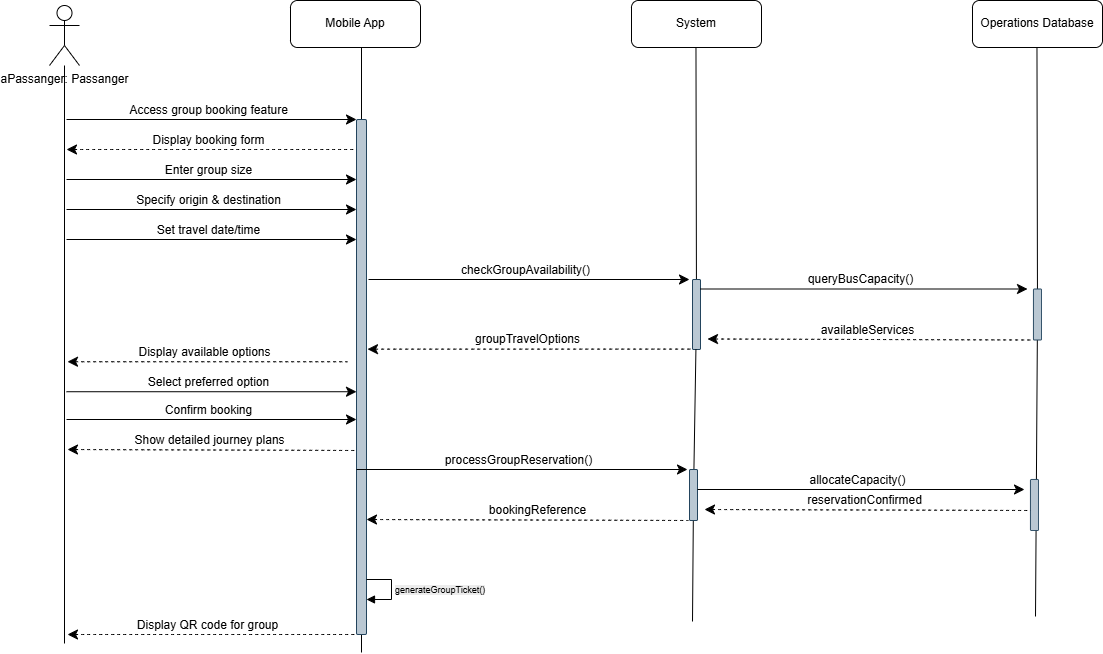

The diagram above was exported from draw.io. Its source (the exported page's mxGraphModel, read from the mxfile embedded in the PNG):
<mxGraphModel dx="1533" dy="2100" grid="1" gridSize="10" guides="1" tooltips="1" connect="1" arrows="1" fold="1" page="1" pageScale="1" pageWidth="850" pageHeight="1100" background="#ffffff" math="0" shadow="0">
  <root>
    <mxCell id="0" />
    <mxCell id="1" parent="0" />
    <mxCell id="_3KKCrV8luH_R-fqUc-a-1" style="edgeStyle=none;curved=1;rounded=0;orthogonalLoop=1;jettySize=auto;html=1;fontSize=12;startSize=8;endSize=8;endArrow=none;startFill=0;" parent="1" source="_3KKCrV8luH_R-fqUc-a-2" edge="1">
      <mxGeometry relative="1" as="geometry">
        <mxPoint x="-123" y="524" as="targetPoint" />
      </mxGeometry>
    </mxCell>
    <mxCell id="_3KKCrV8luH_R-fqUc-a-2" value="aPassanger: Passanger" style="shape=umlActor;verticalLabelPosition=bottom;verticalAlign=top;html=1;outlineConnect=0;" parent="1" vertex="1">
      <mxGeometry x="-138" y="-114" width="30" height="60" as="geometry" />
    </mxCell>
    <mxCell id="_3KKCrV8luH_R-fqUc-a-3" value="Mobile App" style="rounded=1;whiteSpace=wrap;html=1;" parent="1" vertex="1">
      <mxGeometry x="103" y="-119" width="130" height="47" as="geometry" />
    </mxCell>
    <mxCell id="_3KKCrV8luH_R-fqUc-a-4" value="System" style="rounded=1;whiteSpace=wrap;html=1;" parent="1" vertex="1">
      <mxGeometry x="444" y="-119" width="130" height="47" as="geometry" />
    </mxCell>
    <mxCell id="_3KKCrV8luH_R-fqUc-a-5" value="Operations Database" style="rounded=1;whiteSpace=wrap;html=1;" parent="1" vertex="1">
      <mxGeometry x="785" y="-119" width="130" height="47" as="geometry" />
    </mxCell>
    <mxCell id="_3KKCrV8luH_R-fqUc-a-6" style="edgeStyle=none;curved=1;rounded=0;orthogonalLoop=1;jettySize=auto;html=1;fontSize=12;startSize=8;endSize=8;endArrow=none;startFill=0;" parent="1" source="_3KKCrV8luH_R-fqUc-a-10" edge="1">
      <mxGeometry relative="1" as="geometry">
        <mxPoint x="174" y="533" as="targetPoint" />
        <mxPoint x="174" y="-72" as="sourcePoint" />
      </mxGeometry>
    </mxCell>
    <mxCell id="_3KKCrV8luH_R-fqUc-a-7" style="edgeStyle=none;curved=1;rounded=0;orthogonalLoop=1;jettySize=auto;html=1;fontSize=12;startSize=8;endSize=8;endArrow=none;startFill=0;" parent="1" source="_3KKCrV8luH_R-fqUc-a-32" edge="1">
      <mxGeometry relative="1" as="geometry">
        <mxPoint x="505" y="502" as="targetPoint" />
        <mxPoint x="508.47" y="-72" as="sourcePoint" />
      </mxGeometry>
    </mxCell>
    <mxCell id="_3KKCrV8luH_R-fqUc-a-8" style="edgeStyle=none;curved=1;rounded=0;orthogonalLoop=1;jettySize=auto;html=1;fontSize=12;startSize=8;endSize=8;endArrow=none;startFill=0;" parent="1" source="_3KKCrV8luH_R-fqUc-a-22" edge="1">
      <mxGeometry relative="1" as="geometry">
        <mxPoint x="848" y="497" as="targetPoint" />
        <mxPoint x="849.47" y="-72" as="sourcePoint" />
      </mxGeometry>
    </mxCell>
    <mxCell id="_3KKCrV8luH_R-fqUc-a-9" value="" style="edgeStyle=none;curved=1;rounded=0;orthogonalLoop=1;jettySize=auto;html=1;fontSize=12;startSize=8;endSize=8;endArrow=none;startFill=0;" parent="1" target="_3KKCrV8luH_R-fqUc-a-10" edge="1">
      <mxGeometry relative="1" as="geometry">
        <mxPoint x="174" y="370" as="targetPoint" />
        <mxPoint x="174" y="-72" as="sourcePoint" />
      </mxGeometry>
    </mxCell>
    <mxCell id="_3KKCrV8luH_R-fqUc-a-10" value="" style="rounded=1;whiteSpace=wrap;html=1;fillColor=#bac8d3;strokeColor=#23445d;" parent="1" vertex="1">
      <mxGeometry x="169" width="10" height="515" as="geometry" />
    </mxCell>
    <mxCell id="_3KKCrV8luH_R-fqUc-a-11" value="" style="endArrow=classic;html=1;rounded=0;fontSize=12;startSize=8;endSize=8;curved=1;" parent="1" edge="1">
      <mxGeometry width="50" height="50" relative="1" as="geometry">
        <mxPoint x="-121" as="sourcePoint" />
        <mxPoint x="169" as="targetPoint" />
      </mxGeometry>
    </mxCell>
    <mxCell id="_3KKCrV8luH_R-fqUc-a-12" value="Access group booking feature" style="edgeLabel;html=1;align=center;verticalAlign=middle;resizable=0;points=[];fontSize=12;" parent="_3KKCrV8luH_R-fqUc-a-11" vertex="1" connectable="0">
      <mxGeometry relative="1" as="geometry">
        <mxPoint x="-4" y="-10" as="offset" />
      </mxGeometry>
    </mxCell>
    <mxCell id="_3KKCrV8luH_R-fqUc-a-13" value="" style="endArrow=classic;html=1;rounded=0;fontSize=12;startSize=8;endSize=8;curved=1;" parent="1" edge="1">
      <mxGeometry width="50" height="50" relative="1" as="geometry">
        <mxPoint x="181" y="160" as="sourcePoint" />
        <mxPoint x="502" y="160" as="targetPoint" />
      </mxGeometry>
    </mxCell>
    <mxCell id="_3KKCrV8luH_R-fqUc-a-14" value="checkGroupAvailability()" style="edgeLabel;html=1;align=center;verticalAlign=middle;resizable=0;points=[];fontSize=12;" parent="_3KKCrV8luH_R-fqUc-a-13" vertex="1" connectable="0">
      <mxGeometry relative="1" as="geometry">
        <mxPoint x="-4" y="-10" as="offset" />
      </mxGeometry>
    </mxCell>
    <mxCell id="_3KKCrV8luH_R-fqUc-a-15" value="" style="edgeStyle=none;curved=1;rounded=0;orthogonalLoop=1;jettySize=auto;html=1;fontSize=12;startSize=8;endSize=8;endArrow=none;startFill=0;" parent="1" target="_3KKCrV8luH_R-fqUc-a-16" edge="1">
      <mxGeometry relative="1" as="geometry">
        <mxPoint x="508.47" y="370" as="targetPoint" />
        <mxPoint x="508.47" y="-72" as="sourcePoint" />
      </mxGeometry>
    </mxCell>
    <mxCell id="_3KKCrV8luH_R-fqUc-a-16" value="" style="rounded=1;whiteSpace=wrap;html=1;fillColor=#bac8d3;strokeColor=#23445d;" parent="1" vertex="1">
      <mxGeometry x="505" y="160" width="8" height="70" as="geometry" />
    </mxCell>
    <mxCell id="_3KKCrV8luH_R-fqUc-a-17" value="" style="endArrow=none;html=1;rounded=0;fontSize=12;startSize=8;endSize=8;curved=1;startArrow=classic;startFill=1;dashed=1;" parent="1" edge="1">
      <mxGeometry width="50" height="50" relative="1" as="geometry">
        <mxPoint x="180" y="229.66" as="sourcePoint" />
        <mxPoint x="505" y="229.60999999999999" as="targetPoint" />
      </mxGeometry>
    </mxCell>
    <mxCell id="_3KKCrV8luH_R-fqUc-a-18" value="groupTravelOptions" style="edgeLabel;html=1;align=center;verticalAlign=middle;resizable=0;points=[];fontSize=12;" parent="_3KKCrV8luH_R-fqUc-a-17" vertex="1" connectable="0">
      <mxGeometry relative="1" as="geometry">
        <mxPoint x="-4" y="-10" as="offset" />
      </mxGeometry>
    </mxCell>
    <mxCell id="_3KKCrV8luH_R-fqUc-a-19" value="" style="endArrow=classic;html=1;rounded=0;fontSize=12;startSize=8;endSize=8;curved=1;" parent="1" edge="1">
      <mxGeometry width="50" height="50" relative="1" as="geometry">
        <mxPoint x="513" y="169.5" as="sourcePoint" />
        <mxPoint x="840" y="169.5" as="targetPoint" />
      </mxGeometry>
    </mxCell>
    <mxCell id="_3KKCrV8luH_R-fqUc-a-20" value="queryBusCapacity()" style="edgeLabel;html=1;align=center;verticalAlign=middle;resizable=0;points=[];fontSize=12;" parent="_3KKCrV8luH_R-fqUc-a-19" vertex="1" connectable="0">
      <mxGeometry relative="1" as="geometry">
        <mxPoint x="-4" y="-10" as="offset" />
      </mxGeometry>
    </mxCell>
    <mxCell id="_3KKCrV8luH_R-fqUc-a-21" value="" style="edgeStyle=none;curved=1;rounded=0;orthogonalLoop=1;jettySize=auto;html=1;fontSize=12;startSize=8;endSize=8;endArrow=none;startFill=0;" parent="1" target="_3KKCrV8luH_R-fqUc-a-22" edge="1">
      <mxGeometry relative="1" as="geometry">
        <mxPoint x="849.47" y="370" as="targetPoint" />
        <mxPoint x="849.47" y="-72" as="sourcePoint" />
      </mxGeometry>
    </mxCell>
    <mxCell id="_3KKCrV8luH_R-fqUc-a-22" value="" style="rounded=1;whiteSpace=wrap;html=1;fillColor=#bac8d3;strokeColor=#23445d;" parent="1" vertex="1">
      <mxGeometry x="846" y="169.5" width="8" height="51" as="geometry" />
    </mxCell>
    <mxCell id="_3KKCrV8luH_R-fqUc-a-23" value="" style="endArrow=none;html=1;rounded=0;fontSize=12;startSize=8;endSize=8;curved=1;startArrow=classic;startFill=1;dashed=1;" parent="1" edge="1">
      <mxGeometry width="50" height="50" relative="1" as="geometry">
        <mxPoint x="520" y="219.5" as="sourcePoint" />
        <mxPoint x="846" y="220.5" as="targetPoint" />
      </mxGeometry>
    </mxCell>
    <mxCell id="_3KKCrV8luH_R-fqUc-a-24" value="availableServices" style="edgeLabel;html=1;align=center;verticalAlign=middle;resizable=0;points=[];fontSize=12;" parent="_3KKCrV8luH_R-fqUc-a-23" vertex="1" connectable="0">
      <mxGeometry relative="1" as="geometry">
        <mxPoint x="-4" y="-10" as="offset" />
      </mxGeometry>
    </mxCell>
    <mxCell id="_3KKCrV8luH_R-fqUc-a-25" value="" style="endArrow=none;html=1;rounded=0;fontSize=12;startSize=8;endSize=8;curved=1;startFill=1;startArrow=classic;dashed=1;" parent="1" edge="1">
      <mxGeometry width="50" height="50" relative="1" as="geometry">
        <mxPoint x="-120" y="515" as="sourcePoint" />
        <mxPoint x="167" y="515" as="targetPoint" />
      </mxGeometry>
    </mxCell>
    <mxCell id="_3KKCrV8luH_R-fqUc-a-26" value="Display QR code for group" style="edgeLabel;html=1;align=center;verticalAlign=middle;resizable=0;points=[];fontSize=12;" parent="_3KKCrV8luH_R-fqUc-a-25" vertex="1" connectable="0">
      <mxGeometry relative="1" as="geometry">
        <mxPoint x="-4" y="-10" as="offset" />
      </mxGeometry>
    </mxCell>
    <mxCell id="_3KKCrV8luH_R-fqUc-a-27" value="" style="endArrow=none;html=1;rounded=0;fontSize=12;startSize=8;endSize=8;curved=1;startArrow=classic;startFill=1;dashed=1;" parent="1" edge="1">
      <mxGeometry width="50" height="50" relative="1" as="geometry">
        <mxPoint x="-120" y="242.23" as="sourcePoint" />
        <mxPoint x="160" y="242.23" as="targetPoint" />
      </mxGeometry>
    </mxCell>
    <mxCell id="_3KKCrV8luH_R-fqUc-a-28" value="Display available options" style="edgeLabel;html=1;align=center;verticalAlign=middle;resizable=0;points=[];fontSize=12;" parent="_3KKCrV8luH_R-fqUc-a-27" vertex="1" connectable="0">
      <mxGeometry relative="1" as="geometry">
        <mxPoint x="-4" y="-10" as="offset" />
      </mxGeometry>
    </mxCell>
    <mxCell id="_3KKCrV8luH_R-fqUc-a-29" value="" style="endArrow=classic;html=1;rounded=0;fontSize=12;startSize=8;endSize=8;curved=1;" parent="1" edge="1">
      <mxGeometry width="50" height="50" relative="1" as="geometry">
        <mxPoint x="-121" y="272.23" as="sourcePoint" />
        <mxPoint x="169" y="272.23" as="targetPoint" />
      </mxGeometry>
    </mxCell>
    <mxCell id="_3KKCrV8luH_R-fqUc-a-30" value="Select preferred option" style="edgeLabel;html=1;align=center;verticalAlign=middle;resizable=0;points=[];fontSize=12;" parent="_3KKCrV8luH_R-fqUc-a-29" vertex="1" connectable="0">
      <mxGeometry relative="1" as="geometry">
        <mxPoint x="-4" y="-10" as="offset" />
      </mxGeometry>
    </mxCell>
    <mxCell id="_3KKCrV8luH_R-fqUc-a-31" value="" style="edgeStyle=none;curved=1;rounded=0;orthogonalLoop=1;jettySize=auto;html=1;fontSize=12;startSize=8;endSize=8;endArrow=none;startFill=0;" parent="1" source="_3KKCrV8luH_R-fqUc-a-16" target="_3KKCrV8luH_R-fqUc-a-32" edge="1">
      <mxGeometry relative="1" as="geometry">
        <mxPoint x="505" y="502" as="targetPoint" />
        <mxPoint x="508" y="190" as="sourcePoint" />
      </mxGeometry>
    </mxCell>
    <mxCell id="_3KKCrV8luH_R-fqUc-a-32" value="" style="rounded=1;whiteSpace=wrap;html=1;fillColor=#bac8d3;strokeColor=#23445d;" parent="1" vertex="1">
      <mxGeometry x="502" y="350" width="8" height="51" as="geometry" />
    </mxCell>
    <mxCell id="_3KKCrV8luH_R-fqUc-a-33" value="" style="endArrow=none;html=1;rounded=0;fontSize=12;startSize=8;endSize=8;curved=1;startArrow=classic;startFill=1;dashed=1;" parent="1" edge="1">
      <mxGeometry width="50" height="50" relative="1" as="geometry">
        <mxPoint x="179" y="400" as="sourcePoint" />
        <mxPoint x="501" y="401" as="targetPoint" />
      </mxGeometry>
    </mxCell>
    <mxCell id="_3KKCrV8luH_R-fqUc-a-34" value="bookingReference" style="edgeLabel;html=1;align=center;verticalAlign=middle;resizable=0;points=[];fontSize=12;" parent="_3KKCrV8luH_R-fqUc-a-33" vertex="1" connectable="0">
      <mxGeometry relative="1" as="geometry">
        <mxPoint x="9" y="-10" as="offset" />
      </mxGeometry>
    </mxCell>
    <mxCell id="_3KKCrV8luH_R-fqUc-a-36" value="" style="endArrow=none;html=1;rounded=0;fontSize=12;startSize=8;endSize=8;curved=1;startFill=1;startArrow=classic;dashed=1;" parent="1" edge="1">
      <mxGeometry width="50" height="50" relative="1" as="geometry">
        <mxPoint x="-121" y="30" as="sourcePoint" />
        <mxPoint x="169" y="30" as="targetPoint" />
      </mxGeometry>
    </mxCell>
    <mxCell id="_3KKCrV8luH_R-fqUc-a-37" value="Display booking form" style="edgeLabel;html=1;align=center;verticalAlign=middle;resizable=0;points=[];fontSize=12;" parent="_3KKCrV8luH_R-fqUc-a-36" vertex="1" connectable="0">
      <mxGeometry relative="1" as="geometry">
        <mxPoint x="-4" y="-10" as="offset" />
      </mxGeometry>
    </mxCell>
    <mxCell id="_3KKCrV8luH_R-fqUc-a-39" value="&lt;span style=&quot;font-size: 9px; text-align: center; background-color: rgb(236, 236, 236);&quot;&gt;generateGroupTicket()&lt;/span&gt;" style="html=1;align=left;spacingLeft=2;endArrow=block;rounded=0;edgeStyle=orthogonalEdgeStyle;curved=0;rounded=0;" parent="1" edge="1">
      <mxGeometry relative="1" as="geometry">
        <mxPoint x="179" y="460" as="sourcePoint" />
        <Array as="points">
          <mxPoint x="204" y="460" />
          <mxPoint x="204" y="480" />
        </Array>
        <mxPoint x="179" y="480" as="targetPoint" />
      </mxGeometry>
    </mxCell>
    <mxCell id="_3KKCrV8luH_R-fqUc-a-40" value="" style="endArrow=none;html=1;rounded=0;fontSize=12;startSize=8;endSize=8;curved=1;startArrow=classic;startFill=1;dashed=1;" parent="1" edge="1">
      <mxGeometry width="50" height="50" relative="1" as="geometry">
        <mxPoint x="-120" y="330" as="sourcePoint" />
        <mxPoint x="169" y="331" as="targetPoint" />
      </mxGeometry>
    </mxCell>
    <mxCell id="_3KKCrV8luH_R-fqUc-a-41" value="Show detailed journey plans" style="edgeLabel;html=1;align=center;verticalAlign=middle;resizable=0;points=[];fontSize=12;" parent="_3KKCrV8luH_R-fqUc-a-40" vertex="1" connectable="0">
      <mxGeometry relative="1" as="geometry">
        <mxPoint x="-4" y="-10" as="offset" />
      </mxGeometry>
    </mxCell>
    <mxCell id="_3KKCrV8luH_R-fqUc-a-42" value="" style="endArrow=classic;html=1;rounded=0;fontSize=12;startSize=8;endSize=8;curved=1;" parent="1" edge="1">
      <mxGeometry width="50" height="50" relative="1" as="geometry">
        <mxPoint x="169" y="350" as="sourcePoint" />
        <mxPoint x="500" y="350" as="targetPoint" />
      </mxGeometry>
    </mxCell>
    <mxCell id="_3KKCrV8luH_R-fqUc-a-43" value="processGroupReservation()" style="edgeLabel;html=1;align=center;verticalAlign=middle;resizable=0;points=[];fontSize=12;" parent="_3KKCrV8luH_R-fqUc-a-42" vertex="1" connectable="0">
      <mxGeometry relative="1" as="geometry">
        <mxPoint x="-4" y="-10" as="offset" />
      </mxGeometry>
    </mxCell>
    <mxCell id="_3KKCrV8luH_R-fqUc-a-44" value="" style="endArrow=classic;html=1;rounded=0;fontSize=12;startSize=8;endSize=8;curved=1;" parent="1" edge="1">
      <mxGeometry width="50" height="50" relative="1" as="geometry">
        <mxPoint x="-121" y="60" as="sourcePoint" />
        <mxPoint x="169" y="60" as="targetPoint" />
      </mxGeometry>
    </mxCell>
    <mxCell id="_3KKCrV8luH_R-fqUc-a-45" value="Enter group size" style="edgeLabel;html=1;align=center;verticalAlign=middle;resizable=0;points=[];fontSize=12;" parent="_3KKCrV8luH_R-fqUc-a-44" vertex="1" connectable="0">
      <mxGeometry relative="1" as="geometry">
        <mxPoint x="-4" y="-10" as="offset" />
      </mxGeometry>
    </mxCell>
    <mxCell id="_3KKCrV8luH_R-fqUc-a-46" value="" style="endArrow=classic;html=1;rounded=0;fontSize=12;startSize=8;endSize=8;curved=1;" parent="1" edge="1">
      <mxGeometry width="50" height="50" relative="1" as="geometry">
        <mxPoint x="-121" y="90" as="sourcePoint" />
        <mxPoint x="169" y="90" as="targetPoint" />
      </mxGeometry>
    </mxCell>
    <mxCell id="_3KKCrV8luH_R-fqUc-a-47" value="Specify origin &amp;amp; destination" style="edgeLabel;html=1;align=center;verticalAlign=middle;resizable=0;points=[];fontSize=12;" parent="_3KKCrV8luH_R-fqUc-a-46" vertex="1" connectable="0">
      <mxGeometry relative="1" as="geometry">
        <mxPoint x="-4" y="-10" as="offset" />
      </mxGeometry>
    </mxCell>
    <mxCell id="_3KKCrV8luH_R-fqUc-a-48" value="" style="endArrow=classic;html=1;rounded=0;fontSize=12;startSize=8;endSize=8;curved=1;" parent="1" edge="1">
      <mxGeometry width="50" height="50" relative="1" as="geometry">
        <mxPoint x="-121" y="120" as="sourcePoint" />
        <mxPoint x="169" y="120" as="targetPoint" />
      </mxGeometry>
    </mxCell>
    <mxCell id="_3KKCrV8luH_R-fqUc-a-49" value="Set travel date/time" style="edgeLabel;html=1;align=center;verticalAlign=middle;resizable=0;points=[];fontSize=12;" parent="_3KKCrV8luH_R-fqUc-a-48" vertex="1" connectable="0">
      <mxGeometry relative="1" as="geometry">
        <mxPoint x="-4" y="-10" as="offset" />
      </mxGeometry>
    </mxCell>
    <mxCell id="_3KKCrV8luH_R-fqUc-a-50" value="" style="endArrow=classic;html=1;rounded=0;fontSize=12;startSize=8;endSize=8;curved=1;" parent="1" edge="1">
      <mxGeometry width="50" height="50" relative="1" as="geometry">
        <mxPoint x="-121" y="300" as="sourcePoint" />
        <mxPoint x="169" y="300" as="targetPoint" />
      </mxGeometry>
    </mxCell>
    <mxCell id="_3KKCrV8luH_R-fqUc-a-51" value="Confirm booking" style="edgeLabel;html=1;align=center;verticalAlign=middle;resizable=0;points=[];fontSize=12;" parent="_3KKCrV8luH_R-fqUc-a-50" vertex="1" connectable="0">
      <mxGeometry relative="1" as="geometry">
        <mxPoint x="-4" y="-10" as="offset" />
      </mxGeometry>
    </mxCell>
    <mxCell id="_3KKCrV8luH_R-fqUc-a-57" value="" style="endArrow=classic;html=1;rounded=0;fontSize=12;startSize=8;endSize=8;curved=1;" parent="1" edge="1">
      <mxGeometry width="50" height="50" relative="1" as="geometry">
        <mxPoint x="510" y="370" as="sourcePoint" />
        <mxPoint x="837" y="370" as="targetPoint" />
      </mxGeometry>
    </mxCell>
    <mxCell id="_3KKCrV8luH_R-fqUc-a-58" value="allocateCapacity()" style="edgeLabel;html=1;align=center;verticalAlign=middle;resizable=0;points=[];fontSize=12;" parent="_3KKCrV8luH_R-fqUc-a-57" vertex="1" connectable="0">
      <mxGeometry relative="1" as="geometry">
        <mxPoint x="-4" y="-10" as="offset" />
      </mxGeometry>
    </mxCell>
    <mxCell id="_3KKCrV8luH_R-fqUc-a-59" value="" style="rounded=1;whiteSpace=wrap;html=1;fillColor=#bac8d3;strokeColor=#23445d;" parent="1" vertex="1">
      <mxGeometry x="843" y="360" width="8" height="51" as="geometry" />
    </mxCell>
    <mxCell id="_3KKCrV8luH_R-fqUc-a-60" value="" style="endArrow=none;html=1;rounded=0;fontSize=12;startSize=8;endSize=8;curved=1;startArrow=classic;startFill=1;dashed=1;" parent="1" edge="1">
      <mxGeometry width="50" height="50" relative="1" as="geometry">
        <mxPoint x="517" y="390" as="sourcePoint" />
        <mxPoint x="843" y="391" as="targetPoint" />
      </mxGeometry>
    </mxCell>
    <mxCell id="_3KKCrV8luH_R-fqUc-a-61" value="reservationConfirmed" style="edgeLabel;html=1;align=center;verticalAlign=middle;resizable=0;points=[];fontSize=12;" parent="_3KKCrV8luH_R-fqUc-a-60" vertex="1" connectable="0">
      <mxGeometry relative="1" as="geometry">
        <mxPoint x="-4" y="-10" as="offset" />
      </mxGeometry>
    </mxCell>
  </root>
</mxGraphModel>